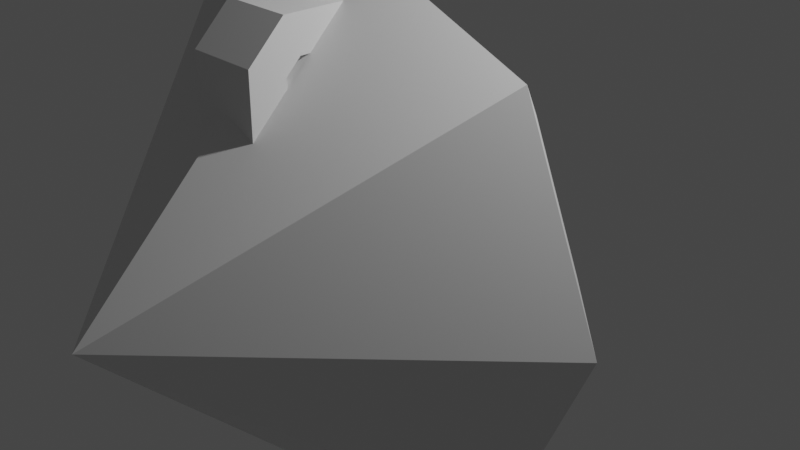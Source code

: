 # Source: items.blend  (saved by Blender 3.0.42; exported with 4.5.12 LTS)
import bpy
from mathutils import Matrix  # noqa: F401  (used for matrix-valued properties, if any)

bpy.ops.wm.read_factory_settings(use_empty=True)
scene = bpy.context.scene
scene.name = 'Scene'

# ---- collections
col_collection = bpy.data.collections.new('Collection'); scene.collection.children.link(col_collection)

# ---- materials (node trees are filled in below, after node groups)
mat_gold = bpy.data.materials.new('Gold')
mat_gold.use_transparent_shadow = False
mat_gem1 = bpy.data.materials.new('Gem1')
mat_gem1.use_transparent_shadow = False
mat_gem2 = bpy.data.materials.new('Gem2')
mat_gem2.use_transparent_shadow = False
mat_gem3 = bpy.data.materials.new('Gem3')
mat_gem3.use_transparent_shadow = False
mat_gem4 = bpy.data.materials.new('Gem4')
mat_gem4.use_transparent_shadow = False

# ---- node groups
ng_auto_smooth = bpy.data.node_groups.new('Auto Smooth', 'GeometryNodeTree')
_s = ng_auto_smooth.interface.new_socket(name='Geometry', in_out='OUTPUT', socket_type='NodeSocketGeometry')
_s = ng_auto_smooth.interface.new_socket(name='Geometry', in_out='INPUT', socket_type='NodeSocketGeometry')
_s = ng_auto_smooth.interface.new_socket(name='Angle', in_out='INPUT', socket_type='NodeSocketFloat')
_s.subtype = 'ANGLE'
_s.min_value = 0.0
_s.max_value = 3.142
ng_auto_smooth.is_modifier = True
_N = ng_auto_smooth.nodes; _L = ng_auto_smooth.links
n0 = _N.new('NodeGroupOutput'); n0.name = 'Group Output'; n0.location = (480, -100)
n1 = _N.new('NodeGroupInput'); n1.name = 'Group Input'; n1.location = (-420, -300)
n2 = _N.new('NodeGroupInput'); n2.name = 'Group Input.001'; n2.location = (-60, -100)
n3 = _N.new('GeometryNodeSetShadeSmooth'); n3.name = 'Set Shade Smooth'; n3.location = (120, -100)
n3.domain = 'EDGE'
n4 = _N.new('GeometryNodeSetShadeSmooth'); n4.name = 'Set Shade Smooth.001'; n4.location = (300, -100)
n5 = _N.new('GeometryNodeInputMeshEdgeAngle'); n5.name = 'Edge Angle'; n5.location = (-420, -220)
n6 = _N.new('GeometryNodeInputEdgeSmooth'); n6.name = 'Is Edge Smooth'; n6.location = (-60, -160)
n7 = _N.new('GeometryNodeInputShadeSmooth'); n7.name = 'Is Face Smooth'; n7.location = (-240, -340)
n8 = _N.new('FunctionNodeBooleanMath'); n8.name = 'Boolean Math'; n8.location = (-60, -220)
n9 = _N.new('FunctionNodeCompare'); n9.name = 'Compare'; n9.location = (-240, -180)
n9.operation = 'LESS_EQUAL'
_L.new(n5.outputs[0], n9.inputs[0])
_L.new(n4.outputs[0], n0.inputs[0])
_L.new(n1.outputs[1], n9.inputs[1])
_L.new(n9.outputs[0], n8.inputs[0])
_L.new(n7.outputs[0], n8.inputs[1])
_L.new(n2.outputs[0], n3.inputs[0])
_L.new(n6.outputs[0], n3.inputs[1])
_L.new(n3.outputs[0], n4.inputs[0])
_L.new(n8.outputs[0], n3.inputs[2])
n0.is_active_output = True

# ---- material node trees
mat_gold.use_nodes = True; mat_gold.node_tree.nodes.clear()
_N = mat_gold.node_tree.nodes; _L = mat_gold.node_tree.links
n0 = _N.new('ShaderNodeBsdfPrincipled'); n0.name = 'Principled BSDF'; n0.location = (10, 300)
n0.distribution = 'GGX'
n0.subsurface_method = 'RANDOM_WALK_SKIN'
n0.inputs[3].default_value = 1.45
n0.inputs[27].default_value = (0.0, 0.0, 0.0, 1.0)
n0.inputs[28].default_value = 1.0
n1 = _N.new('ShaderNodeOutputMaterial'); n1.name = 'Material Output'; n1.location = (300, 300)
_L.new(n0.outputs[0], n1.inputs[0])
n1.is_active_output = True
mat_gem1.use_nodes = True; mat_gem1.node_tree.nodes.clear()
_N = mat_gem1.node_tree.nodes; _L = mat_gem1.node_tree.links
n0 = _N.new('ShaderNodeBsdfPrincipled'); n0.name = 'Principled BSDF'; n0.location = (10, 300)
n0.distribution = 'GGX'
n0.subsurface_method = 'RANDOM_WALK_SKIN'
n0.inputs[3].default_value = 1.45
n0.inputs[27].default_value = (0.0, 0.0, 0.0, 1.0)
n0.inputs[28].default_value = 1.0
n1 = _N.new('ShaderNodeOutputMaterial'); n1.name = 'Material Output'; n1.location = (300, 300)
_L.new(n0.outputs[0], n1.inputs[0])
n1.is_active_output = True
mat_gem2.use_nodes = True; mat_gem2.node_tree.nodes.clear()
_N = mat_gem2.node_tree.nodes; _L = mat_gem2.node_tree.links
n0 = _N.new('ShaderNodeBsdfPrincipled'); n0.name = 'Principled BSDF'; n0.location = (10, 300)
n0.distribution = 'GGX'
n0.subsurface_method = 'RANDOM_WALK_SKIN'
n0.inputs[3].default_value = 1.45
n0.inputs[27].default_value = (0.0, 0.0, 0.0, 1.0)
n0.inputs[28].default_value = 1.0
n1 = _N.new('ShaderNodeOutputMaterial'); n1.name = 'Material Output'; n1.location = (300, 300)
_L.new(n0.outputs[0], n1.inputs[0])
n1.is_active_output = True
mat_gem3.use_nodes = True; mat_gem3.node_tree.nodes.clear()
_N = mat_gem3.node_tree.nodes; _L = mat_gem3.node_tree.links
n0 = _N.new('ShaderNodeBsdfPrincipled'); n0.name = 'Principled BSDF'; n0.location = (10, 300)
n0.distribution = 'GGX'
n0.subsurface_method = 'RANDOM_WALK_SKIN'
n0.inputs[3].default_value = 1.45
n0.inputs[27].default_value = (0.0, 0.0, 0.0, 1.0)
n0.inputs[28].default_value = 1.0
n1 = _N.new('ShaderNodeOutputMaterial'); n1.name = 'Material Output'; n1.location = (300, 300)
_L.new(n0.outputs[0], n1.inputs[0])
n1.is_active_output = True
mat_gem4.use_nodes = True; mat_gem4.node_tree.nodes.clear()
_N = mat_gem4.node_tree.nodes; _L = mat_gem4.node_tree.links
n0 = _N.new('ShaderNodeBsdfPrincipled'); n0.name = 'Principled BSDF'; n0.location = (10, 300)
n0.distribution = 'GGX'
n0.subsurface_method = 'RANDOM_WALK_SKIN'
n0.inputs[3].default_value = 1.45
n0.inputs[27].default_value = (0.0, 0.0, 0.0, 1.0)
n0.inputs[28].default_value = 1.0
n1 = _N.new('ShaderNodeOutputMaterial'); n1.name = 'Material Output'; n1.location = (300, 300)
_L.new(n0.outputs[0], n1.inputs[0])
n1.is_active_output = True

# ---- world
world_world = bpy.data.worlds.new('World'); scene.world = world_world
world_world.use_nodes = True; world_world.node_tree.nodes.clear()
_N = world_world.node_tree.nodes; _L = world_world.node_tree.links
n0 = _N.new('ShaderNodeOutputWorld'); n0.name = 'World Output'; n0.location = (300, 300)
n1 = _N.new('ShaderNodeBackground'); n1.name = 'Background'; n1.location = (10, 300)
n1.inputs[0].default_value = (0.05088, 0.05088, 0.05088, 1.0)
_L.new(n1.outputs[0], n0.inputs[0])
n0.is_active_output = True
world_world.color = (0.05088, 0.05088, 0.05088)
world_world.use_sun_shadow = False
world_world.sun_shadow_jitter_overblur = 0.0

# ---- cameras
cam_camera = bpy.data.cameras.new('Camera')
cam_camera.clip_end = 100.0
cam_camera.ortho_scale = 7.314

# ---- lights
light_light = bpy.data.lights.new('Light', 'POINT')
light_light.transmission_factor = 0.0
light_light.energy = 1000.0
light_light.shadow_soft_size = 0.1
light_light.shadow_maximum_resolution = 0.006
light_light.use_absolute_resolution = True

# ---- meshes
me_key = bpy.data.meshes.new('Key')
me_key.from_pydata([(0.0, 2.0, 0.25), (0.0, -1.0, 0.25), (0.1768, 2.0, 0.1768), (0.1768, -1.0, 0.1768), (0.25, 2.0, 0.0), (0.25, -1.0, 0.0), (0.1768, 2.0, -0.1768), (0.1768, -1.0, -0.1768), (-2.186e-08, 2.0, -0.25), (-2.186e-08, -1.0, -0.25), (-0.1768, 2.0, -0.1768), (-0.1768, -1.0, -0.1768), (-0.25, 2.0, 0.0), (-0.25, -1.0, 0.0), (-0.1768, 2.0, 0.1768), (-0.1768, -1.0, 0.1768), (-0.125, 0.75, 0.375), (-0.125, 0.75, 0.875), (-0.125, 1.875, 0.375), (-0.125, 1.875, 1.0), (0.125, 0.75, 0.375), (0.125, 0.75, 0.875), (0.125, 1.875, 0.375), (0.125, 1.875, 1.0), (-0.125, 1.312, 0.375), (0.125, 1.312, 0.375), (-0.125, 1.031, 0.375), (0.125, 1.031, 0.875), (-0.125, 1.031, 0.875), (0.125, 1.031, 0.375), (-0.125, 1.594, 1.0), (0.125, 1.594, 0.375), (-0.125, 1.594, 0.375), (0.125, 1.594, 1.0), (0.125, 1.594, 0.75), (0.125, 1.312, 0.75), (-0.125, 1.312, 0.75), (-0.125, 1.594, 0.75), (-0.125, 1.031, 0.625), (-0.125, 1.312, 0.625), (0.125, 1.312, 0.625), (0.125, 1.031, 0.625), (-0.125, 1.031, 0.1875), (-0.125, 1.594, 0.1875), (0.125, 1.594, 0.1875), (0.125, 1.031, 0.1875), (-0.375, -1.97, -0.625), (-0.375, -1.53, 0.625), (0.375, -2.125, -0.4697), (0.375, -1.97, -0.625), (0.375, -1.97, 0.625), (0.375, -2.125, 0.4697), (0.375, -1.53, -0.625), (0.375, -1.375, -0.4697), (0.375, -1.375, 0.4697), (0.375, -1.53, 0.625), (0.375, -1.0, -0.625), (0.375, -1.375, -1.0), (-0.375, -1.375, -1.0), (-0.375, -1.0, -0.625), (-0.375, -1.0, 0.625), (-0.375, -1.375, 1.0), (0.375, -1.375, 1.0), (0.375, -1.0, 0.625), (-0.375, -2.5, -0.625), (-0.375, -2.125, -1.0), (0.375, -2.125, -1.0), (0.375, -2.5, -0.625), (0.375, -2.5, 0.625), (0.375, -2.125, 1.0), (-0.375, -2.125, 1.0), (-0.375, -2.5, 0.625), (-0.375, -1.375, -0.4697), (-0.375, -1.53, -0.625), (-0.375, -1.375, 0.4697), (-0.375, -2.125, -0.4697), (-0.375, -2.125, 0.4697), (-0.375, -1.97, 0.625)], [], [(0, 1, 3, 2), (2, 3, 5, 4), (4, 5, 7, 6), (6, 7, 9, 8), (8, 9, 11, 10), (10, 11, 13, 12), (12, 13, 15, 14), (14, 15, 1, 0), (0, 2, 4, 6, 8, 10, 12, 14), (32, 30, 19, 18), (18, 19, 23, 22), (29, 27, 21, 20), (20, 21, 17, 16), (40, 25, 31, 34, 35), (27, 28, 17, 21), (31, 32, 18, 22), (29, 25, 40, 41), (16, 17, 28, 26), (24, 26, 38, 39), (22, 23, 33, 31), (23, 19, 30, 33), (16, 26, 29, 20), (34, 37, 36, 35), (26, 24, 32, 43, 42), (33, 30, 37, 34), (35, 36, 39, 40), (40, 39, 38, 41), (28, 27, 41, 38), (24, 39, 36, 37, 32), (42, 43, 44, 45), (67, 68, 71, 64), (29, 26, 42, 45), (50, 51, 76, 77), (32, 31, 44, 43), (31, 25, 29, 45, 44), (62, 61, 70, 69), (59, 60, 63, 56), (57, 58, 59, 56), (61, 62, 63, 60), (65, 66, 67, 64), (69, 70, 71, 68), (58, 57, 66, 65), (53, 52, 57, 56), (73, 72, 59, 58), (74, 47, 61, 60), (55, 54, 63, 62), (75, 46, 65, 64), (49, 48, 67, 66), (51, 50, 69, 68), (77, 76, 71, 70), (46, 73, 58, 65), (52, 49, 66, 57), (76, 75, 64, 71), (47, 77, 70, 61), (72, 74, 60, 59), (48, 51, 68, 67), (50, 55, 62, 69), (54, 53, 56, 63), (53, 54, 74, 72), (51, 48, 75, 76), (52, 53, 72, 73), (49, 52, 73, 46), (48, 49, 46, 75), (55, 50, 77, 47), (54, 55, 47, 74)])
me_key.polygons.foreach_set('use_smooth', [True] * 65)
_uv = me_key.uv_layers.new(name='UVMap')
_uv.uv.foreach_set('vector', [1.0, 0.5, 1.0, 1.0, 0.875, 1.0, 0.875, 0.5, 0.875, 0.5, 0.875, 1.0, 0.75, 1.0, 0.75, 0.5, 0.75, 0.5, 0.75, 1.0, 0.625, 1.0, 0.625, 0.5, 0.625, 0.5, 0.625, 1.0, 0.5, 1.0, 0.5, 0.5, 0.5, 0.5, 0.5, 1.0, 0.375, 1.0, 0.375, 0.5, 0.375, 0.5, 0.375, 1.0, 0.25, 1.0, 0.25, 0.5, 0.25, 0.5, 0.25, 1.0, 0.125, 1.0, 0.125, 0.5, 0.125, 0.5, 0.125, 1.0, 0.0, 1.0, 0.0, 0.5, 0.75, 0.49, 0.9197, 0.4197, 0.99, 0.25, 0.9197, 0.08029, 0.75, 0.01, 0.5803, 0.08029, 0.51, 0.25, 0.5803, 0.4197, 0.375, 0.1875, 0.625, 0.1875, 0.625, 0.25, 0.375, 0.25, 0.375, 0.25, 0.625, 0.25, 0.625, 0.5, 0.375, 0.5, 0.375, 0.6875, 0.625, 0.6875, 0.625, 0.75, 0.375, 0.75, 0.375, 0.75, 0.625, 0.75, 0.625, 1.0, 0.375, 1.0, 0.625, 0.625, 0.0, 0.0, 0.0, 0.0, 0.625, 0.5625, 0.625, 0.625, 0.625, 0.6875, 0.875, 0.6875, 0.875, 0.75, 0.625, 0.75, 0.375, 0.5625, 0.0, 0.0, 0.375, 0.25, 0.375, 0.5, 0.0, 0.0, 0.0, 0.0, 0.625, 0.625, 0.625, 0.6875, 0.375, 0.0, 0.625, 0.0, 0.625, 0.0625, 0.375, 0.0625, 0.0, 0.0, 0.0, 0.0, 0.875, 0.6875, 0.875, 0.625, 0.375, 0.5, 0.625, 0.5, 0.625, 0.5625, 0.375, 0.5625, 0.625, 0.5, 0.875, 0.5, 0.875, 0.5625, 0.625, 0.5625, 0.375, 1.0, 0.0, 0.0, 0.0, 0.0, 0.375, 0.75, 0.625, 0.5625, 0.875, 0.5625, 0.875, 0.625, 0.625, 0.625, 0.0, 0.0, 0.0, 0.0, 0.0, 0.0, 0.0, 0.0, 0.0, 0.0, 0.625, 0.5625, 0.875, 0.5625, 0.875, 0.5625, 0.625, 0.5625, 0.625, 0.625, 0.875, 0.625, 0.875, 0.625, 0.625, 0.625, 0.625, 0.625, 0.875, 0.625, 0.875, 0.6875, 0.625, 0.6875, 0.875, 0.6875, 0.625, 0.6875, 0.625, 0.6875, 0.875, 0.6875, 0.0, 0.0, 0.875, 0.625, 0.875, 0.625, 0.875, 0.5625, 0.0, 0.0, 0.0, 0.0, 0.0, 0.0, 0.375, 0.5625, 0.0, 0.0, 0.4219, 0.75, 0.5781, 0.75, 0.5781, 1.0, 0.4219, 1.0, 0.0, 0.0, 0.0, 0.0, 0.0, 0.0, 0.0, 0.0, 0.5781, 0.6616, 0.5587, 0.6875, 0.5587, 0.6875, 0.5781, 0.6616, 0.0, 0.0, 0.375, 0.5625, 0.375, 0.5625, 0.0, 0.0, 0.0, 0.0, 0.0, 0.0, 0.0, 0.0, 0.0, 0.0, 0.0, 0.0, 0.625, 0.5625, 0.875, 0.5625, 0.875, 0.6875, 0.625, 0.6875, 0.4219, 0.25, 0.5781, 0.25, 0.5781, 0.5, 0.4219, 0.5, 0.375, 0.5625, 0.125, 0.5625, 0.125, 0.5, 0.375, 0.5, 0.625, 0.25, 0.625, 0.5, 0.5781, 0.5, 0.5781, 0.25, 0.125, 0.6875, 0.375, 0.6875, 0.375, 0.75, 0.125, 0.75, 0.625, 0.75, 0.625, 1.0, 0.5781, 1.0, 0.5781, 0.75, 0.125, 0.5625, 0.375, 0.5625, 0.375, 0.6875, 0.125, 0.6875, 0.4413, 0.5625, 0.4219, 0.5884, 0.375, 0.5625, 0.4219, 0.5, 0.4219, 0.1616, 0.4413, 0.1875, 0.4219, 0.25, 0.375, 0.1875, 0.5587, 0.1875, 0.5781, 0.1616, 0.625, 0.1875, 0.5781, 0.25, 0.5781, 0.5884, 0.5587, 0.5625, 0.5781, 0.5, 0.625, 0.5625, 0.4413, 0.0625, 0.4219, 0.08839, 0.375, 0.0625, 0.4219, 0.0, 0.4219, 0.6616, 0.4413, 0.6875, 0.4219, 0.75, 0.375, 0.6875, 0.5587, 0.6875, 0.5781, 0.6616, 0.625, 0.6875, 0.5781, 0.75, 0.5781, 0.08839, 0.5587, 0.0625, 0.5781, 0.0, 0.625, 0.0625, 0.4219, 0.08839, 0.4219, 0.1616, 0.375, 0.1875, 0.375, 0.0625, 0.4219, 0.5884, 0.4219, 0.6616, 0.375, 0.6875, 0.375, 0.5625, 0.5587, 0.0625, 0.4413, 0.0625, 0.4219, 0.0, 0.5781, 0.0, 0.5781, 0.1616, 0.5781, 0.08839, 0.625, 0.0625, 0.625, 0.1875, 0.4413, 0.1875, 0.5587, 0.1875, 0.5781, 0.25, 0.4219, 0.25, 0.4413, 0.6875, 0.5587, 0.6875, 0.5781, 0.75, 0.4219, 0.75, 0.5781, 0.6616, 0.5781, 0.5884, 0.625, 0.5625, 0.625, 0.6875, 0.5587, 0.5625, 0.4413, 0.5625, 0.4219, 0.5, 0.5781, 0.5, 0.4413, 0.5625, 0.5587, 0.5625, 0.5587, 0.5625, 0.4413, 0.5625, 0.5587, 0.6875, 0.4413, 0.6875, 0.4413, 0.6875, 0.5587, 0.6875, 0.4219, 0.5884, 0.4413, 0.5625, 0.4413, 0.5625, 0.4219, 0.5884, 0.4219, 0.6616, 0.4219, 0.5884, 0.4219, 0.5884, 0.4219, 0.6616, 0.4413, 0.6875, 0.4219, 0.6616, 0.4219, 0.6616, 0.4413, 0.6875, 0.5781, 0.5884, 0.5781, 0.6616, 0.5781, 0.6616, 0.5781, 0.5884, 0.5587, 0.5625, 0.5781, 0.5884, 0.5781, 0.5884, 0.5587, 0.5625])
me_key.materials.append(mat_gold)
me_key.update()
me_gem1 = bpy.data.meshes.new('Gem1')
me_gem1.from_pydata([(0.0, -4.441e-16, -1.25), (0.25, -4.441e-16, -1.0), (-0.25, -4.441e-16, -1.0), (0.0, 1.083, -0.625), (0.25, 0.866, -0.5), (-0.25, 0.866, -0.5), (5.96e-08, 1.083, 0.625), (0.25, 0.866, 0.5), (-0.25, 0.866, 0.5), (1.192e-07, 1.093e-07, 1.25), (0.25, 8.742e-08, 1.0), (-0.25, 8.742e-08, 1.0), (5.96e-08, -1.083, 0.625), (0.25, -0.866, 0.5), (-0.25, -0.866, 0.5), (0.0, -1.083, -0.625), (0.25, -0.866, -0.5), (-0.25, -0.866, -0.5)], [], [(0, 3, 4, 1), (2, 5, 3, 0), (3, 6, 7, 4), (5, 8, 6, 3), (6, 9, 10, 7), (8, 11, 9, 6), (9, 12, 13, 10), (11, 14, 12, 9), (12, 15, 16, 13), (14, 17, 15, 12), (15, 0, 1, 16), (1, 4, 7, 10, 13, 16), (11, 8, 5, 2, 17, 14), (17, 2, 0, 15)])
_uv = me_gem1.uv_layers.new(name='UVMap')
_uv.uv.foreach_set('vector', [0.5, 0.5, 0.6667, 0.5, 0.6667, 0.75, 0.5, 0.75, 0.5, 0.25, 0.6667, 0.25, 0.6667, 0.5, 0.5, 0.5, 0.6667, 0.5, 0.8333, 0.5, 0.8333, 0.75, 0.6667, 0.75, 0.6667, 0.25, 0.8333, 0.25, 0.8333, 0.5, 0.6667, 0.5, 0.8333, 0.5, 1.0, 0.5, 1.0, 0.75, 0.8333, 0.75, 0.8333, 0.25, 1.0, 0.25, 1.0, 0.5, 0.8333, 0.5, -1.11e-16, 0.5, 0.1667, 0.5, 0.1667, 0.75, -1.11e-16, 0.75, -1.11e-16, 0.25, 0.1667, 0.25, 0.1667, 0.5, -1.11e-16, 0.5, 0.1667, 0.5, 0.3333, 0.5, 0.3333, 0.75, 0.1667, 0.75, 0.1667, 0.25, 0.3333, 0.25, 0.3333, 0.5, 0.1667, 0.5, 0.3333, 0.5, 0.5, 0.5, 0.5, 0.75, 0.3333, 0.75, 0.5, 0.75, 0.6667, 0.75, 0.8333, 0.75, -1.11e-16, 0.75, 0.1667, 0.75, 0.3333, 0.75, -1.11e-16, 0.25, 0.8333, 0.25, 0.6667, 0.25, 0.5, 0.25, 0.3333, 0.25, 0.1667, 0.25, 0.3333, 0.25, 0.5, 0.25, 0.5, 0.5, 0.3333, 0.5])
me_gem1.materials.append(mat_gem1)
me_gem1.update()
me_gem2 = bpy.data.meshes.new('Gem2')
me_gem2.from_pydata([(-0.25, -0.5969, -1.0), (-0.25, -0.75, -0.8469), (-0.25, -0.75, 0.8469), (-0.25, -0.5969, 1.0), (-0.25, 0.75, -0.8469), (-0.25, 0.5969, -1.0), (-0.25, 0.5969, 1.0), (-0.25, 0.75, 0.8469), (0.25, -0.75, -0.8469), (0.25, -0.5969, -1.0), (0.0, -0.8469, -1.25), (0.0, -1.0, -1.097), (0.0, -1.0, 1.097), (0.0, -0.8469, 1.25), (0.25, -0.5969, 1.0), (0.25, -0.75, 0.8469), (0.25, 0.5969, -1.0), (0.25, 0.75, -0.8469), (0.0, 1.0, -1.097), (0.0, 0.8469, -1.25), (0.25, 0.75, 0.8469), (0.25, 0.5969, 1.0), (0.0, 0.8469, 1.25), (0.0, 1.0, 1.097)], [], [(22, 13, 14, 21), (13, 22, 6, 3), (0, 1, 2, 3, 6, 7, 4, 5), (19, 10, 0, 5), (23, 18, 4, 7), (12, 11, 8, 15), (16, 17, 20, 21, 14, 15, 8, 9), (20, 17, 18, 23), (10, 19, 16, 9), (4, 18, 19, 5), (23, 7, 6, 22), (11, 1, 0, 10), (13, 3, 2, 12), (22, 21, 20, 23), (16, 19, 18, 17), (8, 11, 10, 9), (12, 15, 14, 13), (11, 12, 2, 1)])
_uv = me_gem2.uv_layers.new(name='UVMap')
_uv.uv.foreach_set('vector', [0.75, 0.5191, 0.75, 0.7309, 0.5972, 0.6961, 0.5972, 0.5539, 0.625, 0.01914, 0.625, 0.2309, 0.5972, 0.1961, 0.5972, 0.05394, 0.4028, 0.05394, 0.4177, 0.03571, 0.5823, 0.03571, 0.5972, 0.05394, 0.5972, 0.1961, 0.5823, 0.2143, 0.4177, 0.2143, 0.4028, 0.1961, 0.375, 0.2309, 0.375, 0.01914, 0.4028, 0.05394, 0.4028, 0.1961, 0.6097, 0.375, 0.3903, 0.375, 0.4177, 0.2143, 0.5823, 0.2143, 0.6097, 0.875, 0.3903, 0.875, 0.4177, 0.7143, 0.5823, 0.7143, 0.4028, 0.5539, 0.4177, 0.5357, 0.5823, 0.5357, 0.5972, 0.5539, 0.5972, 0.6961, 0.5823, 0.7143, 0.4177, 0.7143, 0.4028, 0.6961, 0.5823, 0.5357, 0.4177, 0.5357, 0.3903, 0.375, 0.6097, 0.375, 0.25, 0.7309, 0.25, 0.5191, 0.4028, 0.5539, 0.4028, 0.6961, 0.4028, 0.2143, 0.3807, 0.2427, 0.375, 0.2309, 0.4028, 0.1961, 0.6097, 0.375, 0.5823, 0.2143, 0.5972, 0.2143, 0.6193, 0.3422, 0.3903, 0.0, 0.4177, 0.03571, 0.4028, 0.05394, 0.375, 0.01914, 0.625, 0.01914, 0.5972, 0.05394, 0.5823, 0.03571, 0.6097, 0.0, 0.6193, 0.4078, 0.5972, 0.5357, 0.5823, 0.5357, 0.6097, 0.375, 0.4028, 0.5539, 0.25, 0.5191, 0.2812, 0.5073, 0.4028, 0.5357, 0.4028, 0.7143, 0.2812, 0.7427, 0.25, 0.7309, 0.4028, 0.6961, 0.6097, 0.875, 0.5823, 0.7143, 0.5972, 0.7143, 0.6193, 0.8422, 0.3903, 0.0, 0.6097, 0.0, 0.5823, 0.03571, 0.4177, 0.03571])
me_gem2.materials.append(mat_gem2)
me_gem2.update()
me_gem3 = bpy.data.meshes.new('Gem3')
me_gem3.from_pydata([(1.061, 1.061, 0.5), (-3.725e-09, 1.5, 0.5), (0.0, 1.0, 1.0), (0.7071, 0.7071, 1.0), (1.0, -4.371e-08, 1.0), (0.7071, -0.7071, 1.0), (-8.742e-08, -1.0, 1.0), (-0.7071, -0.7071, 1.0), (0.0, -1.49e-08, -1.0), (-1.0, 1.192e-08, 1.0), (-0.7071, 0.7071, 1.0), (1.5, -5.812e-08, 0.5), (1.061, -1.061, 0.5), (-1.349e-07, -1.5, 0.5), (-1.061, -1.061, 0.5), (-1.5, 2.534e-08, 0.5), (-1.061, 1.061, 0.5)], [], [(8, 0, 11), (1, 2, 3, 0), (8, 11, 12), (0, 3, 4, 11), (8, 12, 13), (11, 4, 5, 12), (8, 13, 14), (12, 5, 6, 13), (8, 14, 15), (13, 6, 7, 14), (8, 15, 16), (14, 7, 9, 15), (3, 2, 10, 9, 7, 6, 5, 4), (8, 16, 1), (15, 9, 10, 16), (8, 1, 0), (16, 10, 2, 1)])
_uv = me_gem3.uv_layers.new(name='UVMap')
_uv.uv.foreach_set('vector', [0.875, 0.5, 0.875, 0.75, 0.75, 0.75, 1.0, 0.75, 1.0, 1.0, 0.875, 1.0, 0.875, 0.75, 0.75, 0.5, 0.75, 0.75, 0.625, 0.75, 0.875, 0.75, 0.875, 1.0, 0.75, 1.0, 0.75, 0.75, 0.625, 0.5, 0.625, 0.75, 0.5, 0.75, 0.75, 0.75, 0.75, 1.0, 0.625, 1.0, 0.625, 0.75, 0.5, 0.5, 0.5, 0.75, 0.375, 0.75, 0.625, 0.75, 0.625, 1.0, 0.5, 1.0, 0.5, 0.75, 0.375, 0.5, 0.375, 0.75, 0.25, 0.75, 0.5, 0.75, 0.5, 1.0, 0.375, 1.0, 0.375, 0.75, 0.25, 0.5, 0.25, 0.75, 0.125, 0.75, 0.375, 0.75, 0.375, 1.0, 0.25, 1.0, 0.25, 0.75, 0.4197, 0.4197, 0.25, 0.49, 0.08029, 0.4197, 0.01, 0.25, 0.08029, 0.08029, 0.25, 0.01, 0.4197, 0.08029, 0.49, 0.25, 0.125, 0.5, 0.125, 0.75, 0.0, 0.75, 0.25, 0.75, 0.25, 1.0, 0.125, 1.0, 0.125, 0.75, 1.0, 0.5, 1.0, 0.75, 0.875, 0.75, 0.125, 0.75, 0.125, 1.0, 0.0, 1.0, 0.0, 0.75])
me_gem3.materials.append(mat_gem3)
me_gem3.update()
me_gem4 = bpy.data.meshes.new('Gem4')
me_gem4.from_pydata([(2.121, 2.121, 0.3529), (2.31e-07, 3.0, 0.3529), (2.384e-07, 2.0, 1.353), (1.414, 1.414, 1.353), (2.0, -6.639e-08, 1.353), (1.414, -1.414, 1.353), (6.357e-08, -2.0, 1.353), (-1.414, -1.414, 1.353), (2.384e-07, -8.765e-09, -2.647), (-2.0, 4.489e-08, 1.353), (-1.414, 1.414, 1.353), (3.0, -9.52e-08, 0.3529), (2.121, -2.121, 0.3529), (-3.13e-08, -3.0, 0.3529), (-2.121, -2.121, 0.3529), (-3.0, 7.171e-08, 0.3529), (-2.121, 2.121, 0.3529)], [], [(8, 0, 11), (1, 2, 3, 0), (8, 11, 12), (0, 3, 4, 11), (8, 12, 13), (11, 4, 5, 12), (8, 13, 14), (12, 5, 6, 13), (8, 14, 15), (13, 6, 7, 14), (8, 15, 16), (14, 7, 9, 15), (3, 2, 10, 9, 7, 6, 5, 4), (8, 16, 1), (15, 9, 10, 16), (8, 1, 0), (16, 10, 2, 1)])
_uv = me_gem4.uv_layers.new(name='UVMap')
_uv.uv.foreach_set('vector', [0.875, 0.5, 0.875, 0.75, 0.75, 0.75, 1.0, 0.75, 1.0, 1.0, 0.875, 1.0, 0.875, 0.75, 0.75, 0.5, 0.75, 0.75, 0.625, 0.75, 0.875, 0.75, 0.875, 1.0, 0.75, 1.0, 0.75, 0.75, 0.625, 0.5, 0.625, 0.75, 0.5, 0.75, 0.75, 0.75, 0.75, 1.0, 0.625, 1.0, 0.625, 0.75, 0.5, 0.5, 0.5, 0.75, 0.375, 0.75, 0.625, 0.75, 0.625, 1.0, 0.5, 1.0, 0.5, 0.75, 0.375, 0.5, 0.375, 0.75, 0.25, 0.75, 0.5, 0.75, 0.5, 1.0, 0.375, 1.0, 0.375, 0.75, 0.25, 0.5, 0.25, 0.75, 0.125, 0.75, 0.375, 0.75, 0.375, 1.0, 0.25, 1.0, 0.25, 0.75, 0.4197, 0.4197, 0.25, 0.49, 0.08029, 0.4197, 0.01, 0.25, 0.08029, 0.08029, 0.25, 0.01, 0.4197, 0.08029, 0.49, 0.25, 0.125, 0.5, 0.125, 0.75, 0.0, 0.75, 0.25, 0.75, 0.25, 1.0, 0.125, 1.0, 0.125, 0.75, 1.0, 0.5, 1.0, 0.75, 0.875, 0.75, 0.125, 0.75, 0.125, 1.0, 0.0, 1.0, 0.0, 0.75])
me_gem4.materials.append(mat_gem4)
me_gem4.update()
arm_armature = bpy.data.armatures.new('Armature')  # bones are not reproduced

# ---- objects
ob_light = bpy.data.objects.new('Light', light_light)
ob_camera = bpy.data.objects.new('Camera', cam_camera)
ob_key = bpy.data.objects.new('Key', me_key)
ob_armature = bpy.data.objects.new('Armature', arm_armature)
ob_gem1 = bpy.data.objects.new('Gem1', me_gem1)
ob_gem2 = bpy.data.objects.new('Gem2', me_gem2)
ob_gem3 = bpy.data.objects.new('Gem3', me_gem3)
ob_gem4 = bpy.data.objects.new('Gem4', me_gem4)

# ---- transforms, parenting, visibility, modifiers, constraints
ob_light.location = (4.076, 1.005, 5.904)
ob_light.rotation_euler = (0.6503, 0.05522, 1.866)
ob_light.lock_rotations_4d = False
ob_light.empty_display_type = 'ARROWS'
ob_light.color = (0.0, 0.0, 0.0, 0.0)
ob_light.lineart.crease_threshold = 0.0
ob_camera.location = (7.359, -6.926, 4.958)
ob_camera.rotation_euler = (1.109, 0.0, 0.8149)
ob_camera.lock_rotations_4d = False
ob_camera.empty_display_type = 'ARROWS'
ob_camera.color = (0.0, 0.0, 0.0, 0.0)
ob_camera.display_type = 'WIRE'
ob_camera.lineart.crease_threshold = 0.0
ob_key.parent = ob_armature
ob_key.matrix_parent_inverse = Matrix(((1.0, -0.0, 0.0, -0.0), (-0.0, 0.0, 1.0, -5.0), (0.0, -1.0, 0.0, -0.0), (0.0, 0.0, -0.0, 1.0)))
ob_key.location = (0.0, 0.0, 4.0)
_m = ob_key.modifiers.new('EdgeSplit', 'EDGE_SPLIT')
_m.split_angle = 1.047
_m = ob_key.modifiers.new('Auto Smooth', 'NODES')
_m.node_group = ng_auto_smooth
_gi = [s.identifier for s in ng_auto_smooth.interface.items_tree if s.item_type == 'SOCKET' and s.in_out == 'INPUT']
_m[_gi[1]] = 0.5236  # Angle
ob_armature.location = (0.0, 0.0, 0.0)
ob_gem1.parent = ob_armature
ob_gem1.matrix_parent_inverse = Matrix(((1.0, -0.0, 0.0, -0.0), (-0.0, 0.0, 1.0, -5.0), (0.0, -1.0, 0.0, -0.0), (0.0, 0.0, -0.0, 1.0)))
ob_gem1.location = (0.0, 0.0, 4.0)
ob_gem2.parent = ob_armature
ob_gem2.matrix_parent_inverse = Matrix(((1.0, -0.0, 0.0, -0.0), (-0.0, 0.0, 1.0, -5.0), (0.0, -1.0, 0.0, -0.0), (0.0, 0.0, -0.0, 1.0)))
ob_gem2.location = (0.0, 0.0, 4.0)
ob_gem3.parent = ob_armature
ob_gem3.matrix_parent_inverse = Matrix(((1.0, -0.0, 0.0, -0.0), (-0.0, 0.0, 1.0, -5.0), (0.0, -1.0, 0.0, -0.0), (0.0, 0.0, -0.0, 1.0)))
ob_gem3.location = (0.0, 0.0, 4.0)
ob_gem4.parent = ob_armature
ob_gem4.matrix_parent_inverse = Matrix(((1.0, -0.0, 0.0, -0.0), (-0.0, 0.0, 1.0, -5.0), (0.0, -1.0, 0.0, -0.0), (0.0, 0.0, -0.0, 1.0)))
ob_gem4.location = (0.0, 0.0, 4.0)

# ---- collection membership
col_collection.objects.link(ob_light)
col_collection.objects.link(ob_camera)
col_collection.objects.link(ob_key)
col_collection.objects.link(ob_armature)
col_collection.objects.link(ob_gem1)
col_collection.objects.link(ob_gem2)
col_collection.objects.link(ob_gem3)
col_collection.objects.link(ob_gem4)

# ---- scene / render settings (as saved in the file)
scene.camera = ob_camera
scene.frame_start = 1; scene.frame_end = 60; scene.frame_set(1)
scene.render.engine = 'BLENDER_EEVEE_NEXT'
scene.cycles.sampling_pattern = 'TABULATED_SOBOL'
scene.cycles.use_light_tree = False
scene.view_settings.view_transform = 'Filmic'
bpy.context.view_layer.update()
